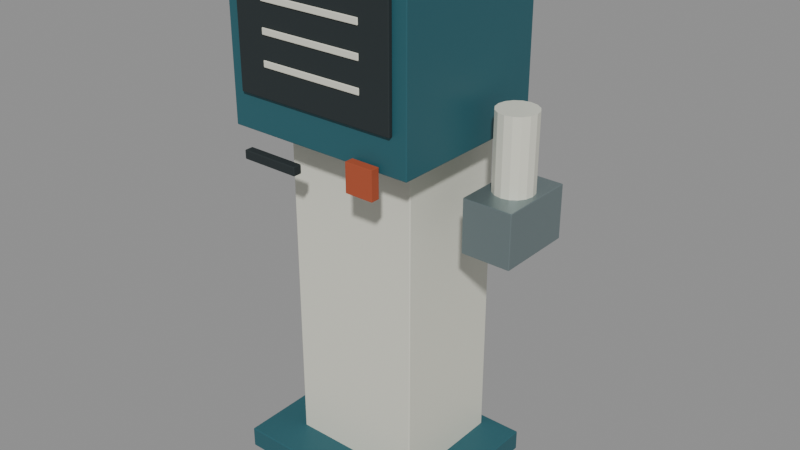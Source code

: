 # Source: clinic-registration-kiosk.blend  (saved by Blender 4.0.36; exported with 4.5.12 LTS)
import bpy
from mathutils import Matrix  # noqa: F401  (used for matrix-valued properties, if any)

bpy.ops.wm.read_factory_settings(use_empty=True)
scene = bpy.context.scene
scene.name = 'Scene'

# ---- materials (node trees are filled in below, after node groups)
mat_muted_teal = bpy.data.materials.new('Muted teal')
mat_muted_teal.use_transparent_shadow = False
mat_muted_teal.diffuse_color = (0.02122, 0.1095, 0.1356, 1.0)
mat_warm_white = bpy.data.materials.new('Warm white')
mat_warm_white.use_transparent_shadow = False
mat_warm_white.diffuse_color = (0.7529, 0.7529, 0.6445, 1.0)
mat_dark_rubber = bpy.data.materials.new('Dark rubber')
mat_dark_rubber.use_transparent_shadow = False
mat_dark_rubber.diffuse_color = (0.01938, 0.02732, 0.02956, 1.0)
mat_satin_steel = bpy.data.materials.new('Satin steel')
mat_satin_steel.use_transparent_shadow = False
mat_satin_steel.diffuse_color = (0.2423, 0.3095, 0.3185, 1.0)
mat_terracotta = bpy.data.materials.new('Terracotta')
mat_terracotta.use_transparent_shadow = False
mat_terracotta.diffuse_color = (0.4233, 0.08022, 0.03071, 1.0)

# ---- material node trees
mat_muted_teal.use_nodes = True; mat_muted_teal.node_tree.nodes.clear()
_N = mat_muted_teal.node_tree.nodes; _L = mat_muted_teal.node_tree.links
n0 = _N.new('ShaderNodeBsdfPrincipled'); n0.name = 'Principled BSDF'; n0.location = (10, 300)
n0.inputs[0].default_value = (0.02122, 0.1095, 0.1356, 1.0)
n0.inputs[3].default_value = 1.45
n1 = _N.new('ShaderNodeOutputMaterial'); n1.name = 'Material Output'; n1.location = (300, 300)
_L.new(n0.outputs[0], n1.inputs[0])
n1.is_active_output = True
mat_warm_white.use_nodes = True; mat_warm_white.node_tree.nodes.clear()
_N = mat_warm_white.node_tree.nodes; _L = mat_warm_white.node_tree.links
n0 = _N.new('ShaderNodeBsdfPrincipled'); n0.name = 'Principled BSDF'; n0.location = (10, 300)
n0.inputs[0].default_value = (0.7529, 0.7529, 0.6445, 1.0)
n0.inputs[2].default_value = 0.4
n0.inputs[3].default_value = 1.45
n1 = _N.new('ShaderNodeOutputMaterial'); n1.name = 'Material Output'; n1.location = (300, 300)
_L.new(n0.outputs[0], n1.inputs[0])
n1.is_active_output = True
mat_dark_rubber.use_nodes = True; mat_dark_rubber.node_tree.nodes.clear()
_N = mat_dark_rubber.node_tree.nodes; _L = mat_dark_rubber.node_tree.links
n0 = _N.new('ShaderNodeBsdfPrincipled'); n0.name = 'Principled BSDF'; n0.location = (10, 300)
n0.inputs[0].default_value = (0.01938, 0.02732, 0.02956, 1.0)
n0.inputs[2].default_value = 0.8
n0.inputs[3].default_value = 1.45
n1 = _N.new('ShaderNodeOutputMaterial'); n1.name = 'Material Output'; n1.location = (300, 300)
_L.new(n0.outputs[0], n1.inputs[0])
n1.is_active_output = True
mat_satin_steel.use_nodes = True; mat_satin_steel.node_tree.nodes.clear()
_N = mat_satin_steel.node_tree.nodes; _L = mat_satin_steel.node_tree.links
n0 = _N.new('ShaderNodeBsdfPrincipled'); n0.name = 'Principled BSDF'; n0.location = (10, 300)
n0.inputs[0].default_value = (0.2423, 0.3095, 0.3185, 1.0)
n0.inputs[1].default_value = 0.65
n0.inputs[2].default_value = 0.4
n0.inputs[3].default_value = 1.45
n1 = _N.new('ShaderNodeOutputMaterial'); n1.name = 'Material Output'; n1.location = (300, 300)
_L.new(n0.outputs[0], n1.inputs[0])
n1.is_active_output = True
mat_terracotta.use_nodes = True; mat_terracotta.node_tree.nodes.clear()
_N = mat_terracotta.node_tree.nodes; _L = mat_terracotta.node_tree.links
n0 = _N.new('ShaderNodeBsdfPrincipled'); n0.name = 'Principled BSDF'; n0.location = (10, 300)
n0.inputs[0].default_value = (0.4233, 0.08022, 0.03071, 1.0)
n0.inputs[2].default_value = 0.75
n0.inputs[3].default_value = 1.45
n1 = _N.new('ShaderNodeOutputMaterial'); n1.name = 'Material Output'; n1.location = (300, 300)
_L.new(n0.outputs[0], n1.inputs[0])
n1.is_active_output = True

# ---- meshes
me_cube = bpy.data.meshes.new('Cube')
me_cube.from_pydata([(-0.3, -0.24, -0.03), (-0.3, -0.24, 0.03), (-0.3, 0.24, -0.03), (-0.3, 0.24, 0.03), (0.3, -0.24, -0.03), (0.3, -0.24, 0.03), (0.3, 0.24, -0.03), (0.3, 0.24, 0.03)], [], [(0, 1, 3, 2), (2, 3, 7, 6), (6, 7, 5, 4), (4, 5, 1, 0), (2, 6, 4, 0), (7, 3, 1, 5)])
_uv = me_cube.uv_layers.new(name='UVMap')
_uv.uv.foreach_set('vector', [0.375, 0.0, 0.625, 0.0, 0.625, 0.25, 0.375, 0.25, 0.375, 0.25, 0.625, 0.25, 0.625, 0.5, 0.375, 0.5, 0.375, 0.5, 0.625, 0.5, 0.625, 0.75, 0.375, 0.75, 0.375, 0.75, 0.625, 0.75, 0.625, 1.0, 0.375, 1.0, 0.125, 0.5, 0.375, 0.5, 0.375, 0.75, 0.125, 0.75, 0.625, 0.5, 0.875, 0.5, 0.875, 0.75, 0.625, 0.75])
me_cube.materials.append(mat_muted_teal)
me_cube.update()
me_cube_001 = bpy.data.meshes.new('Cube.001')
me_cube_001.from_pydata([(-0.195, -0.168, -0.49), (-0.195, -0.168, 0.49), (-0.195, 0.168, -0.49), (-0.195, 0.168, 0.49), (0.195, -0.168, -0.49), (0.195, -0.168, 0.49), (0.195, 0.168, -0.49), (0.195, 0.168, 0.49)], [], [(0, 1, 3, 2), (2, 3, 7, 6), (6, 7, 5, 4), (4, 5, 1, 0), (2, 6, 4, 0), (7, 3, 1, 5)])
_uv = me_cube_001.uv_layers.new(name='UVMap')
_uv.uv.foreach_set('vector', [0.375, 0.0, 0.625, 0.0, 0.625, 0.25, 0.375, 0.25, 0.375, 0.25, 0.625, 0.25, 0.625, 0.5, 0.375, 0.5, 0.375, 0.5, 0.625, 0.5, 0.625, 0.75, 0.375, 0.75, 0.375, 0.75, 0.625, 0.75, 0.625, 1.0, 0.375, 1.0, 0.125, 0.5, 0.375, 0.5, 0.375, 0.75, 0.125, 0.75, 0.625, 0.5, 0.875, 0.5, 0.875, 0.75, 0.625, 0.75])
me_cube_001.materials.append(mat_warm_white)
me_cube_001.update()
me_cube_002 = bpy.data.meshes.new('Cube.002')
me_cube_002.from_pydata([(-0.275, -0.24, -0.25), (-0.275, -0.24, 0.25), (-0.275, 0.24, -0.25), (-0.275, 0.24, 0.25), (0.275, -0.24, -0.25), (0.275, -0.24, 0.25), (0.275, 0.24, -0.25), (0.275, 0.24, 0.25)], [], [(0, 1, 3, 2), (2, 3, 7, 6), (6, 7, 5, 4), (4, 5, 1, 0), (2, 6, 4, 0), (7, 3, 1, 5)])
_uv = me_cube_002.uv_layers.new(name='UVMap')
_uv.uv.foreach_set('vector', [0.375, 0.0, 0.625, 0.0, 0.625, 0.25, 0.375, 0.25, 0.375, 0.25, 0.625, 0.25, 0.625, 0.5, 0.375, 0.5, 0.375, 0.5, 0.625, 0.5, 0.625, 0.75, 0.375, 0.75, 0.375, 0.75, 0.625, 0.75, 0.625, 1.0, 0.375, 1.0, 0.125, 0.5, 0.375, 0.5, 0.375, 0.75, 0.125, 0.75, 0.625, 0.5, 0.875, 0.5, 0.875, 0.75, 0.625, 0.75])
me_cube_002.materials.append(mat_muted_teal)
me_cube_002.update()
me_cube_003 = bpy.data.meshes.new('Cube.003')
me_cube_003.from_pydata([(-0.235, -0.006, -0.16), (-0.235, -0.006, 0.16), (-0.235, 0.006, -0.16), (-0.235, 0.006, 0.16), (0.235, -0.006, -0.16), (0.235, -0.006, 0.16), (0.235, 0.006, -0.16), (0.235, 0.006, 0.16)], [], [(0, 1, 3, 2), (2, 3, 7, 6), (6, 7, 5, 4), (4, 5, 1, 0), (2, 6, 4, 0), (7, 3, 1, 5)])
_uv = me_cube_003.uv_layers.new(name='UVMap')
_uv.uv.foreach_set('vector', [0.375, 0.0, 0.625, 0.0, 0.625, 0.25, 0.375, 0.25, 0.375, 0.25, 0.625, 0.25, 0.625, 0.5, 0.375, 0.5, 0.375, 0.5, 0.625, 0.5, 0.625, 0.75, 0.375, 0.75, 0.375, 0.75, 0.625, 0.75, 0.625, 1.0, 0.375, 1.0, 0.125, 0.5, 0.375, 0.5, 0.375, 0.75, 0.125, 0.75, 0.625, 0.5, 0.875, 0.5, 0.875, 0.75, 0.625, 0.75])
me_cube_003.materials.append(mat_dark_rubber)
me_cube_003.update()
me_cube_004 = bpy.data.meshes.new('Cube.004')
me_cube_004.from_pydata([(-0.15, -0.002, -0.009), (-0.15, -0.002, 0.009), (-0.15, 0.002, -0.009), (-0.15, 0.002, 0.009), (0.15, -0.002, -0.009), (0.15, -0.002, 0.009), (0.15, 0.002, -0.009), (0.15, 0.002, 0.009)], [], [(0, 1, 3, 2), (2, 3, 7, 6), (6, 7, 5, 4), (4, 5, 1, 0), (2, 6, 4, 0), (7, 3, 1, 5)])
_uv = me_cube_004.uv_layers.new(name='UVMap')
_uv.uv.foreach_set('vector', [0.375, 0.0, 0.625, 0.0, 0.625, 0.25, 0.375, 0.25, 0.375, 0.25, 0.625, 0.25, 0.625, 0.5, 0.375, 0.5, 0.375, 0.5, 0.625, 0.5, 0.625, 0.75, 0.375, 0.75, 0.375, 0.75, 0.625, 0.75, 0.625, 1.0, 0.375, 1.0, 0.125, 0.5, 0.375, 0.5, 0.375, 0.75, 0.125, 0.75, 0.625, 0.5, 0.875, 0.5, 0.875, 0.75, 0.625, 0.75])
me_cube_004.materials.append(mat_warm_white)
me_cube_004.update()
me_cube_005 = bpy.data.meshes.new('Cube.005')
me_cube_005.from_pydata([(-0.15, -0.002, -0.009), (-0.15, -0.002, 0.009), (-0.15, 0.002, -0.009), (-0.15, 0.002, 0.009), (0.15, -0.002, -0.009), (0.15, -0.002, 0.009), (0.15, 0.002, -0.009), (0.15, 0.002, 0.009)], [], [(0, 1, 3, 2), (2, 3, 7, 6), (6, 7, 5, 4), (4, 5, 1, 0), (2, 6, 4, 0), (7, 3, 1, 5)])
_uv = me_cube_005.uv_layers.new(name='UVMap')
_uv.uv.foreach_set('vector', [0.375, 0.0, 0.625, 0.0, 0.625, 0.25, 0.375, 0.25, 0.375, 0.25, 0.625, 0.25, 0.625, 0.5, 0.375, 0.5, 0.375, 0.5, 0.625, 0.5, 0.625, 0.75, 0.375, 0.75, 0.375, 0.75, 0.625, 0.75, 0.625, 1.0, 0.375, 1.0, 0.125, 0.5, 0.375, 0.5, 0.375, 0.75, 0.125, 0.75, 0.625, 0.5, 0.875, 0.5, 0.875, 0.75, 0.625, 0.75])
me_cube_005.materials.append(mat_warm_white)
me_cube_005.update()
me_cube_006 = bpy.data.meshes.new('Cube.006')
me_cube_006.from_pydata([(-0.15, -0.002, -0.009), (-0.15, -0.002, 0.009), (-0.15, 0.002, -0.009), (-0.15, 0.002, 0.009), (0.15, -0.002, -0.009), (0.15, -0.002, 0.009), (0.15, 0.002, -0.009), (0.15, 0.002, 0.009)], [], [(0, 1, 3, 2), (2, 3, 7, 6), (6, 7, 5, 4), (4, 5, 1, 0), (2, 6, 4, 0), (7, 3, 1, 5)])
_uv = me_cube_006.uv_layers.new(name='UVMap')
_uv.uv.foreach_set('vector', [0.375, 0.0, 0.625, 0.0, 0.625, 0.25, 0.375, 0.25, 0.375, 0.25, 0.625, 0.25, 0.625, 0.5, 0.375, 0.5, 0.375, 0.5, 0.625, 0.5, 0.625, 0.75, 0.375, 0.75, 0.375, 0.75, 0.625, 0.75, 0.625, 1.0, 0.375, 1.0, 0.125, 0.5, 0.375, 0.5, 0.375, 0.75, 0.125, 0.75, 0.625, 0.5, 0.875, 0.5, 0.875, 0.75, 0.625, 0.75])
me_cube_006.materials.append(mat_warm_white)
me_cube_006.update()
me_cube_007 = bpy.data.meshes.new('Cube.007')
me_cube_007.from_pydata([(-0.085, -0.0125, -0.0125), (-0.085, -0.0125, 0.0125), (-0.085, 0.0125, -0.0125), (-0.085, 0.0125, 0.0125), (0.085, -0.0125, -0.0125), (0.085, -0.0125, 0.0125), (0.085, 0.0125, -0.0125), (0.085, 0.0125, 0.0125)], [], [(0, 1, 3, 2), (2, 3, 7, 6), (6, 7, 5, 4), (4, 5, 1, 0), (2, 6, 4, 0), (7, 3, 1, 5)])
_uv = me_cube_007.uv_layers.new(name='UVMap')
_uv.uv.foreach_set('vector', [0.375, 0.0, 0.625, 0.0, 0.625, 0.25, 0.375, 0.25, 0.375, 0.25, 0.625, 0.25, 0.625, 0.5, 0.375, 0.5, 0.375, 0.5, 0.625, 0.5, 0.625, 0.75, 0.375, 0.75, 0.375, 0.75, 0.625, 0.75, 0.625, 1.0, 0.375, 1.0, 0.125, 0.5, 0.375, 0.5, 0.375, 0.75, 0.125, 0.75, 0.625, 0.5, 0.875, 0.5, 0.875, 0.75, 0.625, 0.75])
me_cube_007.materials.append(mat_dark_rubber)
me_cube_007.update()
me_cube_008 = bpy.data.meshes.new('Cube.008')
me_cube_008.from_pydata([(-0.07, -0.11, -0.075), (-0.07, -0.11, 0.075), (-0.07, 0.11, -0.075), (-0.07, 0.11, 0.075), (0.07, -0.11, -0.075), (0.07, -0.11, 0.075), (0.07, 0.11, -0.075), (0.07, 0.11, 0.075)], [], [(0, 1, 3, 2), (2, 3, 7, 6), (6, 7, 5, 4), (4, 5, 1, 0), (2, 6, 4, 0), (7, 3, 1, 5)])
_uv = me_cube_008.uv_layers.new(name='UVMap')
_uv.uv.foreach_set('vector', [0.375, 0.0, 0.625, 0.0, 0.625, 0.25, 0.375, 0.25, 0.375, 0.25, 0.625, 0.25, 0.625, 0.5, 0.375, 0.5, 0.375, 0.5, 0.625, 0.5, 0.625, 0.75, 0.375, 0.75, 0.375, 0.75, 0.625, 0.75, 0.625, 1.0, 0.375, 1.0, 0.125, 0.5, 0.375, 0.5, 0.375, 0.75, 0.125, 0.75, 0.625, 0.5, 0.875, 0.5, 0.875, 0.75, 0.625, 0.75])
me_cube_008.materials.append(mat_satin_steel)
me_cube_008.update()
me_cylinder = bpy.data.meshes.new('Cylinder')
me_cylinder.from_pydata([(0.0, 0.055, -0.115), (0.0, 0.055, 0.115), (0.02105, 0.05081, -0.115), (0.02105, 0.05081, 0.115), (0.03889, 0.03889, -0.115), (0.03889, 0.03889, 0.115), (0.05081, 0.02105, -0.115), (0.05081, 0.02105, 0.115), (0.055, 0.0, -0.115), (0.055, 0.0, 0.115), (0.05081, -0.02105, -0.115), (0.05081, -0.02105, 0.115), (0.03889, -0.03889, -0.115), (0.03889, -0.03889, 0.115), (0.02105, -0.05081, -0.115), (0.02105, -0.05081, 0.115), (0.0, -0.055, -0.115), (0.0, -0.055, 0.115), (-0.02105, -0.05081, -0.115), (-0.02105, -0.05081, 0.115), (-0.03889, -0.03889, -0.115), (-0.03889, -0.03889, 0.115), (-0.05081, -0.02105, -0.115), (-0.05081, -0.02105, 0.115), (-0.055, 0.0, -0.115), (-0.055, 0.0, 0.115), (-0.05081, 0.02105, -0.115), (-0.05081, 0.02105, 0.115), (-0.03889, 0.03889, -0.115), (-0.03889, 0.03889, 0.115), (-0.02105, 0.05081, -0.115), (-0.02105, 0.05081, 0.115)], [], [(0, 1, 3, 2), (2, 3, 5, 4), (4, 5, 7, 6), (6, 7, 9, 8), (8, 9, 11, 10), (10, 11, 13, 12), (12, 13, 15, 14), (14, 15, 17, 16), (16, 17, 19, 18), (18, 19, 21, 20), (20, 21, 23, 22), (22, 23, 25, 24), (24, 25, 27, 26), (26, 27, 29, 28), (3, 1, 31, 29, 27, 25, 23, 21, 19, 17, 15, 13, 11, 9, 7, 5), (28, 29, 31, 30), (30, 31, 1, 0), (0, 2, 4, 6, 8, 10, 12, 14, 16, 18, 20, 22, 24, 26, 28, 30)])
_uv = me_cylinder.uv_layers.new(name='UVMap')
_uv.uv.foreach_set('vector', [1.0, 0.5, 1.0, 1.0, 0.9375, 1.0, 0.9375, 0.5, 0.9375, 0.5, 0.9375, 1.0, 0.875, 1.0, 0.875, 0.5, 0.875, 0.5, 0.875, 1.0, 0.8125, 1.0, 0.8125, 0.5, 0.8125, 0.5, 0.8125, 1.0, 0.75, 1.0, 0.75, 0.5, 0.75, 0.5, 0.75, 1.0, 0.6875, 1.0, 0.6875, 0.5, 0.6875, 0.5, 0.6875, 1.0, 0.625, 1.0, 0.625, 0.5, 0.625, 0.5, 0.625, 1.0, 0.5625, 1.0, 0.5625, 0.5, 0.5625, 0.5, 0.5625, 1.0, 0.5, 1.0, 0.5, 0.5, 0.5, 0.5, 0.5, 1.0, 0.4375, 1.0, 0.4375, 0.5, 0.4375, 0.5, 0.4375, 1.0, 0.375, 1.0, 0.375, 0.5, 0.375, 0.5, 0.375, 1.0, 0.3125, 1.0, 0.3125, 0.5, 0.3125, 0.5, 0.3125, 1.0, 0.25, 1.0, 0.25, 0.5, 0.25, 0.5, 0.25, 1.0, 0.1875, 1.0, 0.1875, 0.5, 0.1875, 0.5, 0.1875, 1.0, 0.125, 1.0, 0.125, 0.5, 0.3418, 0.4717, 0.25, 0.49, 0.1582, 0.4717, 0.08029, 0.4197, 0.02827, 0.3418, 0.01, 0.25, 0.02827, 0.1582, 0.08029, 0.08029, 0.1582, 0.02827, 0.25, 0.01, 0.3418, 0.02827, 0.4197, 0.08029, 0.4717, 0.1582, 0.49, 0.25, 0.4717, 0.3418, 0.4197, 0.4197, 0.125, 0.5, 0.125, 1.0, 0.0625, 1.0, 0.0625, 0.5, 0.0625, 0.5, 0.0625, 1.0, 0.0, 1.0, 0.0, 0.5, 0.75, 0.49, 0.8418, 0.4717, 0.9197, 0.4197, 0.9717, 0.3418, 0.99, 0.25, 0.9717, 0.1582, 0.9197, 0.08029, 0.8418, 0.02827, 0.75, 0.01, 0.6582, 0.02827, 0.5803, 0.08029, 0.5283, 0.1582, 0.51, 0.25, 0.5283, 0.3418, 0.5803, 0.4197, 0.6582, 0.4717])
me_cylinder.materials.append(mat_warm_white)
me_cylinder.update()
me_cube_009 = bpy.data.meshes.new('Cube.009')
me_cube_009.from_pydata([(-0.04, -0.0125, -0.04), (-0.04, -0.0125, 0.04), (-0.04, 0.0125, -0.04), (-0.04, 0.0125, 0.04), (0.04, -0.0125, -0.04), (0.04, -0.0125, 0.04), (0.04, 0.0125, -0.04), (0.04, 0.0125, 0.04)], [], [(0, 1, 3, 2), (2, 3, 7, 6), (6, 7, 5, 4), (4, 5, 1, 0), (2, 6, 4, 0), (7, 3, 1, 5)])
_uv = me_cube_009.uv_layers.new(name='UVMap')
_uv.uv.foreach_set('vector', [0.375, 0.0, 0.625, 0.0, 0.625, 0.25, 0.375, 0.25, 0.375, 0.25, 0.625, 0.25, 0.625, 0.5, 0.375, 0.5, 0.375, 0.5, 0.625, 0.5, 0.625, 0.75, 0.375, 0.75, 0.375, 0.75, 0.625, 0.75, 0.625, 1.0, 0.375, 1.0, 0.125, 0.5, 0.375, 0.5, 0.375, 0.75, 0.125, 0.75, 0.625, 0.5, 0.875, 0.5, 0.875, 0.75, 0.625, 0.75])
me_cube_009.materials.append(mat_terracotta)
me_cube_009.update()

# ---- objects
ob_asset_clinicregistrationkiosk = bpy.data.objects.new('ASSET_ClinicRegistrationKiosk', None)
ob_foot = bpy.data.objects.new('Foot', me_cube)
ob_pedestal = bpy.data.objects.new('Pedestal', me_cube_001)
ob_head = bpy.data.objects.new('Head', me_cube_002)
ob_display = bpy.data.objects.new('Display', me_cube_003)
ob_interface_line = bpy.data.objects.new('Interface_Line', me_cube_004)
ob_interface_line_001 = bpy.data.objects.new('Interface_Line.001', me_cube_005)
ob_interface_line_002 = bpy.data.objects.new('Interface_Line.002', me_cube_006)
ob_card_slot = bpy.data.objects.new('Card_Slot', me_cube_007)
ob_sanitizer_holder = bpy.data.objects.new('Sanitizer_Holder', me_cube_008)
ob_sanitizer_bottle = bpy.data.objects.new('Sanitizer_Bottle', me_cylinder)
ob_movable_assist_button = bpy.data.objects.new('MOVABLE_Assist_Button', None)
ob_button = bpy.data.objects.new('Button', me_cube_009)

# ---- transforms, parenting, visibility, modifiers, constraints
ob_asset_clinicregistrationkiosk.location = (0.0, 0.0, 0.0)
ob_foot.parent = ob_asset_clinicregistrationkiosk
ob_foot.location = (0.0, 0.0, 0.03)
_m = ob_foot.modifiers.new('Editable eased edges', 'BEVEL')
_m.width = 0.002
_m.width_pct = 0.002
_m.segments = 2
ob_pedestal.parent = ob_asset_clinicregistrationkiosk
ob_pedestal.location = (0.0, 0.04, 0.52)
_m = ob_pedestal.modifiers.new('Editable eased edges', 'BEVEL')
_m.width = 0.002
_m.width_pct = 0.002
_m.segments = 2
ob_head.parent = ob_asset_clinicregistrationkiosk
ob_head.location = (0.0, 0.0, 1.27)
_m = ob_head.modifiers.new('Editable eased edges', 'BEVEL')
_m.width = 0.002
_m.width_pct = 0.002
_m.segments = 2
ob_display.parent = ob_asset_clinicregistrationkiosk
ob_display.location = (0.0, -0.246, 1.28)
_m = ob_display.modifiers.new('Editable eased edges', 'BEVEL')
_m.width = 0.002
_m.width_pct = 0.002
_m.segments = 2
ob_interface_line.parent = ob_asset_clinicregistrationkiosk
ob_interface_line.location = (0.0, -0.254, 1.37)
_m = ob_interface_line.modifiers.new('Editable eased edges', 'BEVEL')
_m.width = 0.002
_m.width_pct = 0.002
_m.segments = 2
ob_interface_line_001.parent = ob_asset_clinicregistrationkiosk
ob_interface_line_001.location = (0.0, -0.254, 1.29)
_m = ob_interface_line_001.modifiers.new('Editable eased edges', 'BEVEL')
_m.width = 0.002
_m.width_pct = 0.002
_m.segments = 2
ob_interface_line_002.parent = ob_asset_clinicregistrationkiosk
ob_interface_line_002.location = (0.0, -0.254, 1.21)
_m = ob_interface_line_002.modifiers.new('Editable eased edges', 'BEVEL')
_m.width = 0.002
_m.width_pct = 0.002
_m.segments = 2
ob_card_slot.parent = ob_asset_clinicregistrationkiosk
ob_card_slot.location = (-0.14, -0.253, 0.96)
_m = ob_card_slot.modifiers.new('Editable eased edges', 'BEVEL')
_m.width = 0.002
_m.width_pct = 0.002
_m.segments = 2
ob_sanitizer_holder.parent = ob_asset_clinicregistrationkiosk
ob_sanitizer_holder.location = (0.37, 0.05, 0.85)
_m = ob_sanitizer_holder.modifiers.new('Editable eased edges', 'BEVEL')
_m.width = 0.002
_m.width_pct = 0.002
_m.segments = 2
ob_sanitizer_bottle.parent = ob_asset_clinicregistrationkiosk
ob_sanitizer_bottle.location = (0.37, 0.05, 1.02)
ob_movable_assist_button.parent = ob_asset_clinicregistrationkiosk
ob_movable_assist_button.location = (0.16, -0.26, 1.0)
ob_button.parent = ob_movable_assist_button
ob_button.location = (0.0, 0.0, 0.0)
_m = ob_button.modifiers.new('Editable eased edges', 'BEVEL')
_m.width = 0.0005
_m.width_pct = 0.0005
_m.segments = 2

# ---- collection membership
scene.collection.objects.link(ob_asset_clinicregistrationkiosk)
scene.collection.objects.link(ob_foot)
scene.collection.objects.link(ob_pedestal)
scene.collection.objects.link(ob_head)
scene.collection.objects.link(ob_display)
scene.collection.objects.link(ob_interface_line)
scene.collection.objects.link(ob_interface_line_001)
scene.collection.objects.link(ob_interface_line_002)
scene.collection.objects.link(ob_card_slot)
scene.collection.objects.link(ob_sanitizer_holder)
scene.collection.objects.link(ob_sanitizer_bottle)
scene.collection.objects.link(ob_movable_assist_button)
scene.collection.objects.link(ob_button)

# ---- scene / render settings (as saved in the file)
scene.frame_start = 1; scene.frame_end = 49; scene.frame_set(1)
scene.render.engine = 'BLENDER_EEVEE_NEXT'
scene.cycles.sampling_pattern = 'TABULATED_SOBOL'
bpy.context.view_layer.update()

# ---- added for rendering (the .blend has no active camera and no usable light): camera, sun + grey world if the file has none
cam_auto = bpy.data.cameras.new('AutoCamera')
cam_auto.lens = 50.0
cam_auto.sensor_width = 36.0
cam_auto.clip_end = 1000.0
ob_auto_camera = bpy.data.objects.new('AutoCamera', cam_auto)
scene.collection.objects.link(ob_auto_camera)
ob_auto_camera.location = (1.70444, -1.97758, 2.06756)
ob_auto_camera.rotation_euler = (1.09748, -7.21219e-08, 0.694738)
scene.camera = ob_auto_camera
light_auto_sun = bpy.data.lights.new('AutoSun', 'SUN')
light_auto_sun.energy = 3.0
light_auto_sun.angle = 0.0523599
ob_auto_sun = bpy.data.objects.new('AutoSun', light_auto_sun)
scene.collection.objects.link(ob_auto_sun)
ob_auto_sun.rotation_euler = (0.872665, 0.174533, 0.523599)
if scene.world is None:
    world_auto = bpy.data.worlds.new('AutoWorld')
    world_auto.color = (0.3, 0.3, 0.3)
    scene.world = world_auto
bpy.context.view_layer.update()
